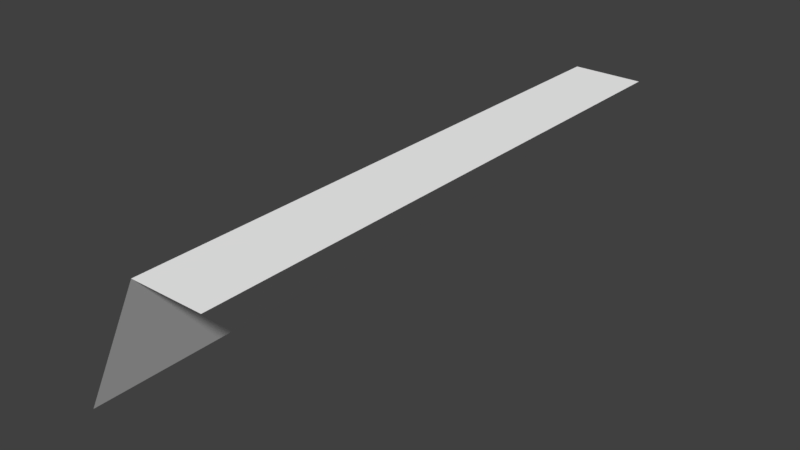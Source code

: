 # Source: Step_wall.blend  (saved by Blender 2.78.0; exported with 4.5.12 LTS)
import bpy
from mathutils import Matrix  # noqa: F401  (used for matrix-valued properties, if any)

bpy.ops.wm.read_factory_settings(use_empty=True)
scene = bpy.context.scene
scene.name = 'Scene'

# ---- collections
col_collection_1 = bpy.data.collections.new('Collection 1'); scene.collection.children.link(col_collection_1)

# ---- materials (node trees are filled in below, after node groups)
mat_m_atlas_003 = bpy.data.materials.new('M_Atlas.003')
mat_m_atlas_003.alpha_threshold = 0.0
mat_m_atlas_003.use_transparent_shadow = False
mat_m_atlas_003.diffuse_color = (1.0, 1.0, 1.0, 1.0)
mat_m_atlas_003.roughness = 0.5

# ---- material node trees

# ---- world
world_world = bpy.data.worlds.new('World'); scene.world = world_world
world_world.color = (0.05088, 0.05088, 0.05088)
world_world.use_sun_shadow = False
world_world.sun_shadow_jitter_overblur = 0.0
world_world.cycles.sampling_method = 'MANUAL'

# ---- meshes
me_scene = bpy.data.meshes.new('Scene')
me_scene.from_pydata([(-300.0, 200.0, -0.0001221), (-100.0, 200.0, -100.0), (-100.0, 200.0, -5.684e-12), (-300.0, 200.0, -100.0), (-300.0, -1.421e-12, 100.0), (-100.0, 3.052e-05, 100.0), (-100.0, 200.0, -0.0001221), (100.0, 200.0, -100.0), (100.0, 200.0, 0.0), (-100.0, 200.0, -100.0), (-100.0, 0.0, 100.0), (100.0, 3.052e-05, 100.0), (100.0, 200.0, -0.0001221), (300.0, 200.0, -100.0), (300.0, 200.0, 8.868e-12), (100.0, 200.0, -100.0), (100.0, -1.421e-12, 100.0), (300.0, 3.052e-05, 100.0), (300.0, 200.0, -0.0001221), (500.0, 200.0, -100.0), (500.0, 200.0, 8.868e-12), (300.0, 200.0, -100.0), (300.0, -1.421e-12, 100.0), (500.0, 3.052e-05, 100.0)], [], [(0, 2, 1), (1, 3, 0), (4, 5, 2), (2, 0, 4), (6, 8, 7), (7, 9, 6), (10, 11, 8), (8, 6, 10), (12, 14, 13), (13, 15, 12), (16, 17, 14), (14, 12, 16), (18, 20, 19), (19, 21, 18), (22, 23, 20), (20, 18, 22)])
me_scene.polygons.foreach_set('use_smooth', [True] * 16)
_k = set([(0, 1), (0, 2), (2, 4), (6, 7), (6, 8), (8, 10), (12, 13), (12, 14), (14, 16), (18, 19), (18, 20), (20, 22)])
me_scene.attributes.new('sharp_edge', 'BOOLEAN', 'EDGE').data.foreach_set('value', [ (min(e.vertices), max(e.vertices)) in _k for e in me_scene.edges])
_uv = me_scene.uv_layers.new(name='UVSet0')
_uv.uv.foreach_set('vector', [0.7937, 0.2997, 0.7514, 0.2997, 0.7514, 0.3212, 0.7514, 0.3212, 0.7937, 0.3212, 0.7937, 0.2997, 0.7937, 0.2526, 0.7514, 0.2526, 0.7514, 0.2997, 0.7514, 0.2997, 0.7937, 0.2997, 0.7937, 0.2526, 0.7937, 0.2997, 0.7514, 0.2997, 0.7514, 0.3212, 0.7514, 0.3212, 0.7937, 0.3212, 0.7937, 0.2997, 0.7937, 0.2526, 0.7514, 0.2526, 0.7514, 0.2997, 0.7514, 0.2997, 0.7937, 0.2997, 0.7937, 0.2526, 0.7937, 0.2997, 0.7514, 0.2997, 0.7514, 0.3212, 0.7514, 0.3212, 0.7937, 0.3212, 0.7937, 0.2997, 0.7937, 0.2526, 0.7514, 0.2526, 0.7514, 0.2997, 0.7514, 0.2997, 0.7937, 0.2997, 0.7937, 0.2526, 0.7937, 0.2997, 0.7514, 0.2997, 0.7514, 0.3212, 0.7514, 0.3212, 0.7937, 0.3212, 0.7937, 0.2997, 0.7937, 0.2526, 0.7514, 0.2526, 0.7514, 0.2997, 0.7514, 0.2997, 0.7937, 0.2997, 0.7937, 0.2526])
me_scene.materials.append(mat_m_atlas_003)
me_scene.use_remesh_preserve_volume = False
me_scene.use_remesh_preserve_attributes = False
me_scene.use_mirror_vertex_groups = False
me_scene.update()
me_scene.normals_split_custom_set([tuple(v) for v in zip(*[iter([-2.289e-07, 1.0, 3.418e-07, -2.289e-07, 1.0, 3.418e-07, -2.289e-07, 1.0, 3.418e-07, -2.289e-07, 1.0, 0.0, -2.289e-07, 1.0, 0.0, -2.289e-07, 1.0, 0.0, -8.735e-08, 0.4472, 0.8944, -8.735e-08, 0.4472, 0.8944, -8.735e-08, 0.4472, 0.8944, -6.114e-07, 0.4472, 0.8944, -6.114e-07, 0.4472, 0.8944, -6.114e-07, 0.4472, 0.8944, -2.289e-07, 1.0, 3.418e-07, -2.289e-07, 1.0, 3.418e-07, -2.289e-07, 1.0, 3.418e-07, -2.289e-07, 1.0, 0.0, -2.289e-07, 1.0, 0.0, -2.289e-07, 1.0, 0.0, -8.735e-08, 0.4472, 0.8944, -8.735e-08, 0.4472, 0.8944, -8.735e-08, 0.4472, 0.8944, -6.114e-07, 0.4472, 0.8944, -6.114e-07, 0.4472, 0.8944, -6.114e-07, 0.4472, 0.8944, -2.289e-07, 1.0, 3.418e-07, -2.289e-07, 1.0, 3.418e-07, -2.289e-07, 1.0, 3.418e-07, -2.289e-07, 1.0, 0.0, -2.289e-07, 1.0, 0.0, -2.289e-07, 1.0, 0.0, -8.735e-08, 0.4472, 0.8944, -8.735e-08, 0.4472, 0.8944, -8.735e-08, 0.4472, 0.8944, -6.114e-07, 0.4472, 0.8944, -6.114e-07, 0.4472, 0.8944, -6.114e-07, 0.4472, 0.8944, -2.289e-07, 1.0, 3.418e-07, -2.289e-07, 1.0, 3.418e-07, -2.289e-07, 1.0, 3.418e-07, -2.289e-07, 1.0, 0.0, -2.289e-07, 1.0, 0.0, -2.289e-07, 1.0, 0.0, -8.735e-08, 0.4472, 0.8944, -8.735e-08, 0.4472, 0.8944, -8.735e-08, 0.4472, 0.8944, -6.114e-07, 0.4472, 0.8944, -6.114e-07, 0.4472, 0.8944, -6.114e-07, 0.4472, 0.8944])] * 3)])

# ---- objects
ob_step_wall = bpy.data.objects.new('Step_wall', None)
ob_step_wall_01__68 = bpy.data.objects.new('step_wall_01 (68)', me_scene)

# ---- transforms, parenting, visibility, modifiers, constraints
ob_step_wall.location = (0.0, 0.0, 0.0)
ob_step_wall.rotation_euler = (1.571, -0.0, -1.571)
ob_step_wall.scale = (0.01, 0.01, 0.01)
ob_step_wall.empty_image_offset = (0.0, 0.0)
ob_step_wall.color = (0.8, 0.8, 0.8, 1.0)
ob_step_wall.lineart.crease_threshold = 0.0
ob_step_wall_01__68.parent = ob_step_wall
ob_step_wall_01__68.location = (200.0, 0.0, 0.0)
ob_step_wall_01__68.color = (0.8, 0.8, 0.8, 1.0)
ob_step_wall_01__68.lineart.crease_threshold = 0.0

# ---- collection membership
col_collection_1.objects.link(ob_step_wall)
col_collection_1.objects.link(ob_step_wall_01__68)

# ---- scene / render settings (as saved in the file)
scene.frame_start = 1; scene.frame_end = 250; scene.frame_set(1)
scene.render.engine = 'BLENDER_EEVEE_NEXT'
scene.render.resolution_percentage = 50
scene.render.fps = 25
scene.render.dither_intensity = 0.0
scene.cycles.use_denoising = False
scene.cycles.samples = 128
scene.cycles.sampling_pattern = 'TABULATED_SOBOL'
scene.cycles.light_sampling_threshold = 0.0
scene.cycles.use_adaptive_sampling = False
scene.cycles.use_light_tree = False
scene.cycles.blur_glossy = 0.0
scene.cycles.sample_clamp_indirect = 0.0
scene.view_settings.view_transform = 'Standard'
bpy.context.view_layer.update()

# ---- added for rendering (the .blend has no active camera and no usable light): camera, sun
cam_auto = bpy.data.cameras.new('AutoCamera')
cam_auto.lens = 50.0
cam_auto.sensor_width = 36.0
cam_auto.clip_end = 1000.0
ob_auto_camera = bpy.data.objects.new('AutoCamera', cam_auto)
scene.collection.objects.link(ob_auto_camera)
ob_auto_camera.location = (7.8508, -12.421, 7.28064)
ob_auto_camera.rotation_euler = (1.09748, -7.21219e-08, 0.694738)
scene.camera = ob_auto_camera
light_auto_sun = bpy.data.lights.new('AutoSun', 'SUN')
light_auto_sun.energy = 3.0
light_auto_sun.angle = 0.0523599
ob_auto_sun = bpy.data.objects.new('AutoSun', light_auto_sun)
scene.collection.objects.link(ob_auto_sun)
ob_auto_sun.rotation_euler = (0.872665, 0.174533, 0.523599)
bpy.context.view_layer.update()
